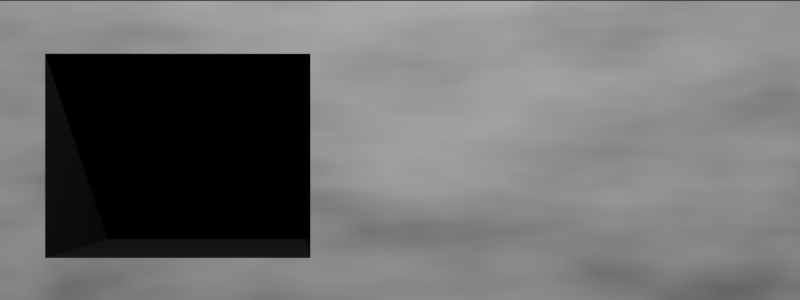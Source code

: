 # Source: Submarine-HUD.blend  (saved by Blender 4.5.90; exported with 4.5.12 LTS)
import bpy
from mathutils import Matrix  # noqa: F401  (used for matrix-valued properties, if any)

bpy.ops.wm.read_factory_settings(use_empty=True)
scene = bpy.context.scene
scene.name = 'Scene'

# ---- collections
col_collection = bpy.data.collections.new('Collection'); scene.collection.children.link(col_collection)

# ---- materials (node trees are filled in below, after node groups)
mat_material = bpy.data.materials.new('Material')
mat_material.alpha_threshold = 0.0
mat_material.roughness = 0.5
mat_material.line_color = (0.0, 0.0, 0.0, 1.0)
mat_black_rough = bpy.data.materials.new('Black rough')

# ---- material node trees
mat_material.use_nodes = True; mat_material.node_tree.nodes.clear()
_N = mat_material.node_tree.nodes; _L = mat_material.node_tree.links
n0 = _N.new('ShaderNodeOutputMaterial'); n0.name = 'Material Output'; n0.location = (200, 100)
n1 = _N.new('ShaderNodeBsdfPrincipled'); n1.name = 'Principled BSDF'; n1.location = (-211, 11)
n1.inputs[3].default_value = 1.45
n2 = _N.new('ShaderNodeTexNoise'); n2.name = 'Noise Texture'; n2.location = (-780, 73)
n3 = _N.new('ShaderNodeValToRGB'); n3.name = 'Color Ramp'; n3.location = (-514, 34)
while len(n3.color_ramp.elements) > 1: n3.color_ramp.elements.remove(n3.color_ramp.elements[-1])
n3.color_ramp.elements[0].position = 0.0; n3.color_ramp.elements[0].color = (0.0, 0.0, 0.0, 1.0)
_e = n3.color_ramp.elements.new(1.0); _e.color = (1.0, 1.0, 1.0, 1.0)
_L.new(n1.outputs[0], n0.inputs[0])
_L.new(n2.outputs[1], n3.inputs[0])
_L.new(n3.outputs[0], n1.inputs[0])
n0.is_active_output = True
mat_black_rough.use_nodes = True; mat_black_rough.node_tree.nodes.clear()
_N = mat_black_rough.node_tree.nodes; _L = mat_black_rough.node_tree.links
n0 = _N.new('ShaderNodeBsdfPrincipled'); n0.name = 'Principled BSDF'; n0.location = (-200, 100)
n0.inputs[0].default_value = (0.0, 0.0, 0.0, 1.0)
n0.inputs[2].default_value = 1.0
n1 = _N.new('ShaderNodeOutputMaterial'); n1.name = 'Material Output'; n1.location = (200, 100)
_L.new(n0.outputs[0], n1.inputs[0])
n1.is_active_output = True

# ---- world
world_world = bpy.data.worlds.new('World'); scene.world = world_world
world_world.use_nodes = True; world_world.node_tree.nodes.clear()
_N = world_world.node_tree.nodes; _L = world_world.node_tree.links
n0 = _N.new('ShaderNodeOutputWorld'); n0.name = 'World Output'; n0.location = (200, 100)
n1 = _N.new('ShaderNodeBackground'); n1.name = 'Background'; n1.location = (-200, 100)
n1.inputs[0].default_value = (0.05088, 0.05088, 0.05088, 1.0)
_L.new(n1.outputs[0], n0.inputs[0])
n0.is_active_output = True
world_world.color = (0.05088, 0.05088, 0.05088)
world_world.sun_shadow_jitter_overblur = 0.0

# ---- cameras
cam_camera = bpy.data.cameras.new('Camera')
cam_camera.clip_end = 100.0
cam_camera.ortho_scale = 7.314

# ---- lights
light_light = bpy.data.lights.new('Light', 'POINT')
light_light.energy = 1000.0
light_light.shadow_soft_size = 0.1

# ---- meshes
me_cube = bpy.data.meshes.new('Cube')
me_cube.from_pydata([(1.0, 1.0, 0.6191), (1.0, 1.0, -1.0), (1.0, -1.0, 0.6191), (1.0, -1.0, -1.0), (-1.0, 1.0, 0.6191), (-1.0, 1.0, -1.0), (-1.0, -1.0, 0.6191), (-1.0, -1.0, -1.0), (0.3333, 1.0, -1.0), (-0.2224, 1.0, -1.0), (0.3333, -1.0, 0.6191), (-0.2224, -1.0, 0.6191), (-0.2224, -1.0, -1.0), (0.3333, -1.0, -1.0), (-0.2224, 1.0, 0.6191), (0.3333, 1.0, 0.6191), (-1.0, 1.0, -0.7657), (-0.8812, 1.0, -0.7657), (-1.0, 1.0, 0.3356), (1.0, -1.0, -0.7657), (1.0, -1.0, 0.3356), (1.0, 1.0, -0.7657), (1.0, 1.0, 0.3356), (-0.8812, 1.0, 0.3356), (-0.8812, 1.0, 0.6191), (-0.2224, -1.0, -0.7657), (-0.2224, -1.0, 0.3356), (0.3333, -1.0, -0.7657), (0.3333, -1.0, 0.3356), (0.3333, 1.0, -0.7657), (0.3333, 1.0, 0.3356), (-0.8812, -1.0, -1.0), (-0.2224, 1.0, -0.7657), (-1.0, -1.0, 0.3356), (-1.0, -1.0, -0.7657), (-0.2224, 1.0, 0.3356), (-0.8812, -1.0, 0.6191), (-0.8812, -1.0, -0.7657), (-0.8812, -1.0, 0.3356), (-0.8812, 1.0, -1.0), (-0.2224, 0.5358, 0.3356), (-0.2224, 0.5358, -0.7657), (-0.8812, 0.5358, 0.3356), (-0.8812, 0.5358, -0.7657)], [], [(24, 4, 6, 36), (29, 30, 22, 21), (27, 28, 26, 25), (8, 1, 3, 13), (31, 37, 34, 7), (37, 38, 33, 34), (7, 34, 16, 5), (34, 33, 18, 16), (39, 9, 12, 31), (9, 8, 13, 12), (1, 21, 19, 3), (21, 22, 20, 19), (0, 15, 10, 2), (15, 14, 11, 10), (20, 2, 10, 28), (35, 14, 15, 30), (23, 24, 14, 35), (30, 15, 0, 22), (22, 0, 2, 20), (33, 6, 4, 18), (38, 36, 6, 33), (13, 27, 25, 12), (5, 16, 17, 39), (19, 20, 28, 27), (3, 19, 27, 13), (32, 35, 30, 29), (9, 32, 29, 8), (17, 23, 35, 32), (39, 17, 32, 9), (8, 29, 21, 1), (28, 10, 11, 26), (16, 18, 23, 17), (12, 25, 37, 31), (18, 4, 24, 23), (26, 11, 36, 38), (37, 25, 41, 43), (14, 24, 36, 11), (5, 39, 31, 7), (41, 40, 42, 43), (38, 37, 43, 42), (25, 26, 40, 41), (26, 38, 42, 40)])
me_cube.polygons.foreach_set('material_index', [0, 0, 0, 0, 0, 0, 0, 0, 0, 0, 0, 0, 0, 0, 0, 0, 0, 0, 0, 0, 0, 0, 0, 0, 0, 0, 0, 0, 0, 0, 0, 0, 0, 0, 0, 1, 0, 0, 1, 1, 1, 1])
_uv = me_cube.uv_layers.new(name='UVMap')
_uv.uv.foreach_set('vector', [0.8412, 0.5, 0.875, 0.5, 0.875, 0.75, 0.8412, 0.75, 0.4583, 0.4167, 0.5417, 0.4167, 0.5417, 0.5, 0.4583, 0.5, 0.4583, 0.8333, 0.5417, 0.8333, 0.5417, 0.9167, 0.4583, 0.9167, 0.2917, 0.5, 0.375, 0.5, 0.375, 0.75, 0.2917, 0.75, 0.375, 0.9662, 0.4583, 0.9662, 0.4583, 1.0, 0.375, 1.0, 0.4583, 0.9662, 0.5417, 0.9662, 0.5417, 1.0, 0.4583, 1.0, 0.375, 0.0, 0.4583, 0.0, 0.4583, 0.25, 0.375, 0.25, 0.4583, 0.0, 0.5417, 0.0, 0.5417, 0.25, 0.4583, 0.25, 0.1588, 0.5, 0.2083, 0.5, 0.2083, 0.75, 0.1588, 0.75, 0.2083, 0.5, 0.2917, 0.5, 0.2917, 0.75, 0.2083, 0.75, 0.375, 0.5, 0.4583, 0.5, 0.4583, 0.75, 0.375, 0.75, 0.4583, 0.5, 0.5417, 0.5, 0.5417, 0.75, 0.4583, 0.75, 0.625, 0.5, 0.7083, 0.5, 0.7083, 0.75, 0.625, 0.75, 0.7083, 0.5, 0.7917, 0.5, 0.7917, 0.75, 0.7083, 0.75, 0.5417, 0.75, 0.625, 0.75, 0.625, 0.8333, 0.5417, 0.8333, 0.5417, 0.3333, 0.625, 0.3333, 0.625, 0.4167, 0.5417, 0.4167, 0.5417, 0.2838, 0.625, 0.2838, 0.625, 0.3333, 0.5417, 0.3333, 0.5417, 0.4167, 0.625, 0.4167, 0.625, 0.5, 0.5417, 0.5, 0.5417, 0.5, 0.625, 0.5, 0.625, 0.75, 0.5417, 0.75, 0.5417, 0.0, 0.625, 0.0, 0.625, 0.25, 0.5417, 0.25, 0.5417, 0.9662, 0.625, 0.9662, 0.625, 1.0, 0.5417, 1.0, 0.375, 0.8333, 0.4583, 0.8333, 0.4583, 0.9167, 0.375, 0.9167, 0.375, 0.25, 0.4583, 0.25, 0.4583, 0.2838, 0.375, 0.2838, 0.4583, 0.75, 0.5417, 0.75, 0.5417, 0.8333, 0.4583, 0.8333, 0.375, 0.75, 0.4583, 0.75, 0.4583, 0.8333, 0.375, 0.8333, 0.4583, 0.3333, 0.5417, 0.3333, 0.5417, 0.4167, 0.4583, 0.4167, 0.375, 0.3333, 0.4583, 0.3333, 0.4583, 0.4167, 0.375, 0.4167, 0.4583, 0.2838, 0.5417, 0.2838, 0.5417, 0.3333, 0.4583, 0.3333, 0.375, 0.2838, 0.4583, 0.2838, 0.4583, 0.3333, 0.375, 0.3333, 0.375, 0.4167, 0.4583, 0.4167, 0.4583, 0.5, 0.375, 0.5, 0.5417, 0.8333, 0.625, 0.8333, 0.625, 0.9167, 0.5417, 0.9167, 0.4583, 0.25, 0.5417, 0.25, 0.5417, 0.2838, 0.4583, 0.2838, 0.375, 0.9167, 0.4583, 0.9167, 0.4583, 0.9662, 0.375, 0.9662, 0.5417, 0.25, 0.625, 0.25, 0.625, 0.2838, 0.5417, 0.2838, 0.5417, 0.9167, 0.625, 0.9167, 0.625, 0.9662, 0.5417, 0.9662, 0.4583, 0.9662, 0.4583, 0.9167, 0.4583, 0.9167, 0.4583, 0.9662, 0.7917, 0.5, 0.8412, 0.5, 0.8412, 0.75, 0.7917, 0.75, 0.125, 0.5, 0.1588, 0.5, 0.1588, 0.75, 0.125, 0.75, 0.4583, 0.9167, 0.5417, 0.9167, 0.5417, 0.9662, 0.4583, 0.9662, 0.5417, 0.9662, 0.4583, 0.9662, 0.4583, 0.9662, 0.5417, 0.9662, 0.4583, 0.9167, 0.5417, 0.9167, 0.5417, 0.9167, 0.4583, 0.9167, 0.5417, 0.9167, 0.5417, 0.9662, 0.5417, 0.9662, 0.5417, 0.9167])
me_cube.materials.append(mat_material)
me_cube.materials.append(mat_black_rough)
me_cube.use_mirror_vertex_groups = False
me_cube.update()

# ---- objects
ob_cube = bpy.data.objects.new('Cube', me_cube)
ob_light = bpy.data.objects.new('Light', light_light)
ob_camera = bpy.data.objects.new('Camera', cam_camera)

# ---- transforms, parenting, visibility, modifiers, constraints
ob_cube.location = (0.0, 0.0, 1.6)
ob_cube.scale = (2.171, 1.0, 1.0)
ob_cube.lock_rotations_4d = False
ob_cube.empty_display_type = 'ARROWS'
ob_cube.lineart.crease_threshold = 0.0
ob_light.location = (-0.08272, -5.06, 5.398)
ob_light.rotation_euler = (0.6503, 0.05522, 1.866)
ob_light.lock_rotations_4d = False
ob_light.empty_display_type = 'ARROWS'
ob_light.color = (0.0, 0.0, 0.0, 0.0)
ob_light.lineart.crease_threshold = 0.0
ob_camera.location = (0.0, -6.989, 1.415)
ob_camera.rotation_euler = (1.571, 0.0, 0.0)
ob_camera.lock_rotations_4d = False
ob_camera.empty_display_type = 'ARROWS'
ob_camera.color = (0.0, 0.0, 0.0, 0.0)
ob_camera.display_type = 'WIRE'
ob_camera.lineart.crease_threshold = 0.0

# ---- collection membership
col_collection.objects.link(ob_cube)
col_collection.objects.link(ob_light)
col_collection.objects.link(ob_camera)

# ---- scene / render settings (as saved in the file)
scene.camera = ob_camera
scene.frame_start = 1; scene.frame_end = 250; scene.frame_set(1)
scene.render.engine = 'BLENDER_EEVEE_NEXT'
scene.render.resolution_x = 800
scene.render.resolution_y = 300
bpy.context.view_layer.update()
